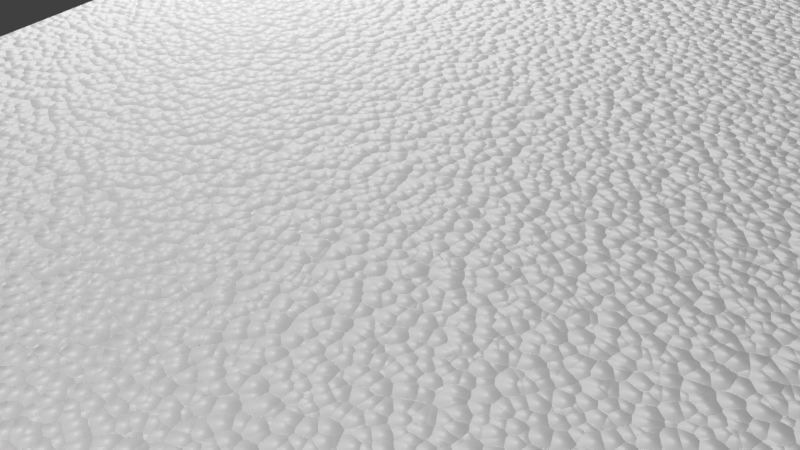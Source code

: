 # Source: cloth_rough_leather.blend  (saved by Blender 2.79.0; exported with 4.5.12 LTS)
import bpy
from mathutils import Matrix  # noqa: F401  (used for matrix-valued properties, if any)

bpy.ops.wm.read_factory_settings(use_empty=True)
scene = bpy.context.scene
scene.name = 'Scene'

# ---- collections
col_collection_1 = bpy.data.collections.new('Collection 1'); scene.collection.children.link(col_collection_1)

# ---- materials (node trees are filled in below, after node groups)
mat_bmd_polystyrene = bpy.data.materials.new('BMD_Polystyrene')
mat_bmd_polystyrene.alpha_threshold = 0.0
mat_bmd_polystyrene.diffuse_color = (1.0, 1.0, 0.8261, 1.0)
mat_bmd_polystyrene.roughness = 0.5
mat_bmd_polystyrene.line_color = (0.0, 0.0, 0.0, 1.0)
mat_bmd_roughleather_0013 = bpy.data.materials.new('BMD_RoughLeather_0013')
mat_bmd_roughleather_0013.alpha_threshold = 0.0
mat_bmd_roughleather_0013.diffuse_color = (0.4508, 0.001821, 0.0, 1.0)
mat_bmd_roughleather_0013.roughness = 0.5
mat_bmd_roughleather_0013.line_color = (0.0, 0.0, 0.0, 1.0)

# ---- node groups
ng_bmd_polystyreneshader = bpy.data.node_groups.new('BMD_PolystyreneShader', 'ShaderNodeTree')
_s = ng_bmd_polystyreneshader.interface.new_socket(name='Shader', in_out='OUTPUT', socket_type='NodeSocketShader')
_s = ng_bmd_polystyreneshader.interface.new_socket(name='Color', in_out='INPUT', socket_type='NodeSocketColor')
_s.default_value = (1.0, 1.0, 1.0, 1.0)
_s = ng_bmd_polystyreneshader.interface.new_socket(name='Strength', in_out='INPUT', socket_type='NodeSocketFloat')
_s.subtype = 'FACTOR'
_s.default_value = 0.5
_s.min_value = 0.0
_s.max_value = 1.0
_s = ng_bmd_polystyreneshader.interface.new_socket(name='Scale', in_out='INPUT', socket_type='NodeSocketFloat')
_s.default_value = 5.0
_s.min_value = -1000.0
_s.max_value = 1000.0
_s = ng_bmd_polystyreneshader.interface.new_socket(name='Normal', in_out='INPUT', socket_type='NodeSocketVector')
_s.min_value = -1.0
_s.max_value = 1.0
_s.hide_value = True
_N = ng_bmd_polystyreneshader.nodes; _L = ng_bmd_polystyreneshader.links
n0 = _N.new('NodeFrame'); n0.name = 'PolystyreneBump'; n0.location = (-620, -33)
n0.label = 'Bump'
n0.width = 718
n1 = _N.new('NodeFrame'); n1.name = 'PolystyreneShader'; n1.location = (148, 145)
n1.label = 'Shader'
n1.width = 428
n2 = _N.new('NodeGroupInput'); n2.name = 'Group Input'; n2.location = (-613, 126)
n3 = _N.new('ShaderNodeMath'); n3.name = 'Math'; n3.location = (224, 9)
n3.operation = 'MULTIPLY'
n3.inputs[1].default_value = 20.0
n4 = _N.new('ShaderNodeTexVoronoi'); n4.name = 'Voronoi Texture'; n4.location = (401, 17)
n5 = _N.new('ShaderNodeBump'); n5.name = 'Bump'; n5.location = (572, 23)
n5.invert = True
n5.inputs[1].default_value = 0.1
n5.inputs[2].default_value = 1.0
n6 = _N.new('ShaderNodeTexCoord'); n6.name = 'Texture Coordinate'; n6.location = (54, 33)
n7 = _N.new('ShaderNodeFresnel'); n7.name = 'Fresnel'; n7.location = (60, 33)
n7.inputs[0].default_value = 1.55
n8 = _N.new('ShaderNodeBsdfDiffuse'); n8.name = 'Diffuse BSDF'; n8.location = (58, -72)
n9 = _N.new('ShaderNodeBsdfAnisotropic'); n9.name = 'Glossy BSDF'; n9.location = (54, -202)
n9.distribution = 'GGX'
n9.inputs[0].default_value = (1.0, 1.0, 1.0, 1.0)
n9.inputs[1].default_value = 0.7746
n10 = _N.new('ShaderNodeMixShader'); n10.name = 'Mix Shader'; n10.location = (282, -95)
n11 = _N.new('NodeGroupOutput'); n11.name = 'Group Output'; n11.location = (613, -15)
n12 = _N.new('ShaderNodeMath'); n12.name = 'Math.001'; n12.location = (0, 0)
n12.operation = 'MULTIPLY'
n3.parent = n0
n4.parent = n0
n5.parent = n0
n6.parent = n0
n7.parent = n1
n8.parent = n1
n9.parent = n1
n10.parent = n1
_L.new(n10.outputs[0], n11.inputs[0])
_L.new(n9.outputs[0], n10.inputs[2])
_L.new(n8.outputs[0], n10.inputs[1])
_L.new(n7.outputs[0], n10.inputs[0])
_L.new(n5.outputs[0], n9.inputs[4])
_L.new(n5.outputs[0], n8.inputs[2])
_L.new(n5.outputs[0], n7.inputs[1])
_L.new(n2.outputs[0], n8.inputs[0])
_L.new(n2.outputs[1], n5.inputs[0])
_L.new(n2.outputs[3], n5.inputs[4])
_L.new(n6.outputs[0], n4.inputs[0])
_L.new(n2.outputs[2], n3.inputs[0])
_L.new(n3.outputs[0], n4.inputs[2])
_L.new(n12.outputs[0], n5.inputs[3])
_L.new(n4.outputs[0], n12.inputs[0])
_L.new(n4.outputs[0], n12.inputs[1])
n11.is_active_output = True
ng_bmd_leathershader_002 = bpy.data.node_groups.new('BMD_LeatherShader.002', 'ShaderNodeTree')
_s = ng_bmd_leathershader_002.interface.new_socket(name='Shader', in_out='OUTPUT', socket_type='NodeSocketShader')
_s = ng_bmd_leathershader_002.interface.new_socket(name='Color', in_out='INPUT', socket_type='NodeSocketColor')
_s.default_value = (0.01473, 0.006248, 0.004458, 1.0)
_s = ng_bmd_leathershader_002.interface.new_socket(name='IOR', in_out='INPUT', socket_type='NodeSocketFloat')
_s.default_value = 1.25
_s.min_value = 0.0
_s.max_value = 1000.0
_s = ng_bmd_leathershader_002.interface.new_socket(name='Normal', in_out='INPUT', socket_type='NodeSocketVector')
_s.min_value = -1.0
_s.max_value = 1.0
_s.hide_value = True
_N = ng_bmd_leathershader_002.nodes; _L = ng_bmd_leathershader_002.links
n0 = _N.new('ShaderNodeBsdfAnisotropic'); n0.name = 'Anisotropic BSDF'; n0.location = (-195, -193)
n0.distribution = 'BECKMANN'
n0.inputs[1].default_value = 0.3162
n0.inputs[2].default_value = 0.5
n1 = _N.new('ShaderNodeBsdfAnisotropic'); n1.name = 'Glossy BSDF'; n1.location = (-192, -34)
n1.width = 159
n1.distribution = 'BECKMANN'
n1.inputs[1].default_value = 0.5477
n2 = _N.new('ShaderNodeBsdfDiffuse'); n2.name = 'Diffuse BSDF'; n2.location = (-190, 89)
n2.inputs[1].default_value = 0.1
n3 = _N.new('ShaderNodeMixShader'); n3.name = 'Mix Shader'; n3.location = (25, 73)
n4 = _N.new('NodeGroupOutput'); n4.name = 'Group Output'; n4.location = (395, 0)
n5 = _N.new('ShaderNodeMixShader'); n5.name = 'Mix Shader.001'; n5.location = (195, 58)
n6 = _N.new('NodeGroupInput'); n6.name = 'Group Input'; n6.location = (-395, 0)
n7 = _N.new('ShaderNodeFresnel'); n7.name = 'Fresnel'; n7.location = (-185, 193)
_L.new(n2.outputs[0], n3.inputs[1])
_L.new(n6.outputs[2], n2.inputs[2])
_L.new(n3.outputs[0], n5.inputs[1])
_L.new(n5.outputs[0], n4.inputs[0])
_L.new(n1.outputs[0], n3.inputs[2])
_L.new(n0.outputs[0], n5.inputs[2])
_L.new(n7.outputs[0], n3.inputs[0])
_L.new(n7.outputs[0], n5.inputs[0])
_L.new(n6.outputs[2], n0.inputs[4])
_L.new(n6.outputs[2], n1.inputs[4])
_L.new(n6.outputs[0], n2.inputs[0])
_L.new(n6.outputs[1], n7.inputs[0])
n4.is_active_output = True
ng_bmd_leatherbump_002 = bpy.data.node_groups.new('BMD_LeatherBump.002', 'ShaderNodeTree')
_s = ng_bmd_leatherbump_002.interface.new_socket(name='Color', in_out='OUTPUT', socket_type='NodeSocketColor')
_s.default_value = (0.0, 0.0, 0.0, 0.0)
_s = ng_bmd_leatherbump_002.interface.new_socket(name='Vector', in_out='INPUT', socket_type='NodeSocketVector')
_s.min_value = -1.0
_s.max_value = 1.0
_s = ng_bmd_leatherbump_002.interface.new_socket(name='Scale', in_out='INPUT', socket_type='NodeSocketFloat')
_s.default_value = 10.0
_s.min_value = -1000.0
_s.max_value = 1000.0
_N = ng_bmd_leatherbump_002.nodes; _L = ng_bmd_leatherbump_002.links
n0 = _N.new('ShaderNodeMapping'); n0.name = 'Mapping'; n0.location = (-867, 150)
n1 = _N.new('ShaderNodeMapping'); n1.name = 'Mapping.001'; n1.location = (-870, -151)
n1.inputs[2].default_value = (0.0, 1.571, 0.0)
n2 = _N.new('ShaderNodeTexWave'); n2.name = 'Wave Texture'; n2.location = (-357, 45)
n2.bands_direction = 'DIAGONAL'
n2.rings_direction = 'SPHERICAL'
n2.inputs[2].default_value = 25.0
n2.inputs[3].default_value = 16.0
n2.inputs[4].default_value = 0.3
n2.inputs[6].default_value = 1.571
n3 = _N.new('ShaderNodeTexVoronoi'); n3.name = 'Voronoi Texture'; n3.location = (-357, 207)
n4 = _N.new('ShaderNodeMix'); n4.name = 'Mix'; n4.location = (-108, -70)
n4.data_type = 'RGBA'
n4.blend_type = 'DIFFERENCE'
n4.inputs[0].default_value = 1.0
n5 = _N.new('ShaderNodeMix'); n5.name = 'Mix.001'; n5.location = (-113, -269)
n5.data_type = 'RGBA'
n5.blend_type = 'DIFFERENCE'
n5.inputs[0].default_value = 1.0
n6 = _N.new('ShaderNodeValToRGB'); n6.name = 'ColorRamp.001'; n6.location = (153, -228)
while len(n6.color_ramp.elements) > 1: n6.color_ramp.elements.remove(n6.color_ramp.elements[-1])
n6.color_ramp.elements[0].position = 0.0; n6.color_ramp.elements[0].color = (0.0, 0.0, 0.0, 1.0)
_e = n6.color_ramp.elements.new(0.3045); _e.color = (1.0, 1.0, 1.0, 1.0)
n7 = _N.new('ShaderNodeValToRGB'); n7.name = 'ColorRamp'; n7.location = (193, 12)
while len(n7.color_ramp.elements) > 1: n7.color_ramp.elements.remove(n7.color_ramp.elements[-1])
n7.color_ramp.elements[0].position = 0.0; n7.color_ramp.elements[0].color = (0.0, 0.0, 0.0, 1.0)
_e = n7.color_ramp.elements.new(0.3045); _e.color = (1.0, 1.0, 1.0, 1.0)
n8 = _N.new('ShaderNodeMix'); n8.name = 'Mix.002'; n8.location = (560, -144)
n8.data_type = 'RGBA'
n8.blend_type = 'MULTIPLY'
n8.inputs[0].default_value = 1.0
n9 = _N.new('ShaderNodeMath'); n9.name = 'Math.001'; n9.location = (768, -105)
n9.operation = 'MULTIPLY'
n10 = _N.new('ShaderNodeMath'); n10.name = 'Math'; n10.location = (718, 67)
n10.operation = 'MULTIPLY'
n11 = _N.new('ShaderNodeMix'); n11.name = 'Mix.003'; n11.location = (1009, 20)
n11.data_type = 'RGBA'
n11.blend_type = 'ADD'
n11.inputs[0].default_value = 1.0
n12 = _N.new('NodeGroupOutput'); n12.name = 'Group Output'; n12.location = (1209, -66)
n13 = _N.new('NodeGroupInput'); n13.name = 'Group Input'; n13.location = (-1209, -57)
n14 = _N.new('ShaderNodeTexVoronoi'); n14.name = 'Voronoi Texture.001'; n14.location = (-362, -186)
n15 = _N.new('ShaderNodeTexWave'); n15.name = 'Wave Texture.001'; n15.location = (-366, -340)
n15.bands_direction = 'DIAGONAL'
n15.rings_direction = 'SPHERICAL'
n15.inputs[2].default_value = 25.0
n15.inputs[3].default_value = 16.0
n15.inputs[4].default_value = 0.3
n15.inputs[6].default_value = 1.571
n16 = _N.new('ShaderNodeMath'); n16.name = 'Math.002'; n16.location = (-865, 340)
n16.operation = 'MULTIPLY'
n16.inputs[1].default_value = 6.0
_L.new(n0.outputs[0], n14.inputs[0])
_L.new(n0.outputs[0], n2.inputs[0])
_L.new(n0.outputs[0], n3.inputs[0])
_L.new(n1.outputs[0], n15.inputs[0])
_L.new(n13.outputs[0], n0.inputs[0])
_L.new(n2.outputs[1], n4.inputs[7])
_L.new(n15.outputs[1], n5.inputs[6])
_L.new(n5.outputs[2], n6.inputs[0])
_L.new(n8.outputs[2], n9.inputs[0])
_L.new(n4.outputs[2], n7.inputs[0])
_L.new(n7.outputs[0], n8.inputs[6])
_L.new(n6.outputs[0], n8.inputs[7])
_L.new(n10.outputs[0], n11.inputs[6])
_L.new(n9.outputs[0], n11.inputs[7])
_L.new(n11.outputs[2], n12.inputs[0])
_L.new(n13.outputs[0], n1.inputs[0])
_L.new(n13.outputs[1], n2.inputs[1])
_L.new(n13.outputs[1], n14.inputs[2])
_L.new(n13.outputs[1], n15.inputs[1])
_L.new(n13.outputs[1], n16.inputs[0])
_L.new(n16.outputs[0], n3.inputs[2])
_L.new(n3.outputs[1], n10.inputs[0])
_L.new(n14.outputs[1], n5.inputs[7])
_L.new(n14.outputs[1], n4.inputs[6])
n12.is_active_output = True

# ---- material node trees
mat_bmd_polystyrene.use_nodes = True; mat_bmd_polystyrene.node_tree.nodes.clear()
_N = mat_bmd_polystyrene.node_tree.nodes; _L = mat_bmd_polystyrene.node_tree.links
n0 = _N.new('ShaderNodeOutputMaterial'); n0.name = 'Material Output'; n0.location = (100, 0)
n1 = _N.new('ShaderNodeGroup'); n1.name = 'Group'; n1.location = (-100, 0)
n1.node_tree = ng_bmd_polystyreneshader
n1.inputs[0].default_value = (1.0, 1.0, 1.0, 1.0)
n1.inputs[1].default_value = 0.5
n1.inputs[2].default_value = 5.0
n1.inputs[3].default_value = (0.0, 0.0, 0.0)
_L.new(n1.outputs[0], n0.inputs[0])
n0.is_active_output = True
mat_bmd_roughleather_0013.use_nodes = True; mat_bmd_roughleather_0013.node_tree.nodes.clear()
_N = mat_bmd_roughleather_0013.node_tree.nodes; _L = mat_bmd_roughleather_0013.node_tree.links
n0 = _N.new('ShaderNodeBump'); n0.name = 'Bump'; n0.location = (-118, -79)
n0.inputs[0].default_value = 0.1
n0.inputs[1].default_value = 0.1
n0.inputs[2].default_value = 1.0
n1 = _N.new('ShaderNodeTexCoord'); n1.name = 'Texture Coordinate'; n1.location = (-504, 52)
n2 = _N.new('ShaderNodeOutputMaterial'); n2.name = 'Material Output'; n2.location = (504, 15)
n2.width = 120
n3 = _N.new('ShaderNodeGroup'); n3.name = 'Group.001'; n3.location = (315, 70)
n3.node_tree = ng_bmd_leathershader_002
n3.inputs[0].default_value = (0.4505, 0.001872, 0.0, 1.0)
n3.inputs[1].default_value = 1.25
n4 = _N.new('ShaderNodeBump'); n4.name = 'Bump.001'; n4.location = (81, -84)
n4.inputs[0].default_value = 0.25
n4.inputs[1].default_value = 0.1
n4.inputs[2].default_value = 1.0
n5 = _N.new('ShaderNodeGroup'); n5.name = 'Group.002'; n5.location = (-125, 80)
n5.node_tree = ng_bmd_leatherbump_002
n5.inputs[1].default_value = 5.0
n6 = _N.new('ShaderNodeGroup'); n6.name = 'Group'; n6.location = (-301, 84)
n6.node_tree = ng_bmd_leatherbump_002
n6.inputs[1].default_value = 20.0
_L.new(n0.outputs[0], n4.inputs[4])
_L.new(n6.outputs[0], n0.inputs[3])
_L.new(n3.outputs[0], n2.inputs[0])
_L.new(n1.outputs[0], n6.inputs[0])
_L.new(n4.outputs[0], n3.inputs[2])
_L.new(n5.outputs[0], n4.inputs[3])
_L.new(n1.outputs[0], n5.inputs[0])
n2.is_active_output = True

# ---- world
world_world = bpy.data.worlds.new('World'); scene.world = world_world
world_world.color = (0.05088, 0.05088, 0.05088)
world_world.use_sun_shadow = False
world_world.sun_shadow_jitter_overblur = 0.0
world_world.cycles.sampling_method = 'MANUAL'

# ---- cameras
cam_camera = bpy.data.cameras.new('Camera')
cam_camera.clip_end = 100.0
cam_camera.lens = 35.0
cam_camera.sensor_width = 32.0
cam_camera.sensor_height = 18.0
cam_camera.ortho_scale = 7.314
cam_camera.dof.focus_distance = 0.0

# ---- lights
light_point_002 = bpy.data.lights.new('Point.002', 'POINT')
light_point_002.transmission_factor = 0.0
light_point_002.energy = 100.0
light_point_002.shadow_buffer_clip_start = 0.5
light_point_002.shadow_soft_size = 0.1
light_point_002.shadow_maximum_resolution = 0.006
light_point_002.use_absolute_resolution = True
light_point_001 = bpy.data.lights.new('Point.001', 'POINT')
light_point_001.transmission_factor = 0.0
light_point_001.energy = 100.0
light_point_001.shadow_buffer_clip_start = 0.5
light_point_001.shadow_soft_size = 0.1
light_point_001.shadow_maximum_resolution = 0.006
light_point_001.use_absolute_resolution = True
light_point = bpy.data.lights.new('Point', 'POINT')
light_point.transmission_factor = 0.0
light_point.energy = 100.0
light_point.shadow_buffer_clip_start = 0.5
light_point.shadow_soft_size = 0.1
light_point.shadow_maximum_resolution = 0.006
light_point.use_absolute_resolution = True
light_lamp = bpy.data.lights.new('Lamp', 'POINT')
light_lamp.transmission_factor = 0.0
light_lamp.cutoff_distance = 30.0
light_lamp.energy = 100.0
light_lamp.shadow_buffer_clip_start = 1.001
light_lamp.shadow_soft_size = 0.1
light_lamp.shadow_maximum_resolution = 0.006
light_lamp.use_absolute_resolution = True

# ---- meshes
me_cube = bpy.data.meshes.new('Cube')
me_cube.from_pydata([(1.0, 1.0, -1.0), (1.0, -1.0, -1.0), (-1.0, -1.0, -1.0), (-1.0, 1.0, -1.0), (1.0, 1.0, 1.0), (1.0, -1.0, 1.0), (-1.0, -1.0, 1.0), (-1.0, 1.0, 1.0)], [], [(0, 1, 2, 3), (4, 7, 6, 5), (0, 4, 5, 1), (1, 5, 6, 2), (2, 6, 7, 3), (4, 0, 3, 7)])
me_cube.materials.append(mat_bmd_polystyrene)
me_cube.use_remesh_preserve_volume = False
me_cube.use_remesh_preserve_attributes = False
me_cube.use_mirror_vertex_groups = False
me_cube.update()
me_plane = bpy.data.meshes.new('Plane')
me_plane.from_pydata([(-1.0, -1.227, 0.0), (1.0, -1.227, 0.0), (-1.0, 0.7727, 0.0), (1.0, 0.7727, 0.0), (-1.0, -0.2273, 0.0), (0.0, -1.227, 0.0), (1.0, -0.2273, 0.0), (0.0, 0.7727, 0.0), (0.0, -0.2273, 0.0), (-1.0, -0.7273, 0.0), (0.5, -1.227, 0.0), (1.0, 0.2727, 0.0), (-0.5, 0.7727, 0.0), (-1.0, 0.2727, 0.0), (-0.5, -1.227, 0.0), (1.0, -0.7273, 0.0), (0.5, 0.7727, 0.0), (0.0, 0.2727, 0.0), (0.0, -0.7273, 0.0), (-0.5, -0.2273, 0.0), (0.5, -0.2273, 0.0), (0.5, -0.7273, 0.0), (-0.5, -0.7273, 0.0), (-0.5, 0.2727, 0.0), (0.5, 0.2727, 0.0), (-1.0, -0.9773, 0.0), (0.75, -1.227, 0.0), (1.0, 0.5227, 0.0), (-0.75, 0.7727, 0.0), (-1.0, 0.02269, 0.0), (-0.25, -1.227, 0.0), (1.0, -0.4773, 0.0), (0.25, 0.7727, 0.0), (0.0, 0.5227, 0.0), (0.0, -0.4773, 0.0), (-0.75, -0.2273, 0.0), (0.25, -0.2273, 0.0), (-1.0, -0.4773, 0.0), (0.25, -1.227, 0.0), (1.0, 0.02269, 0.0), (-0.25, 0.7727, 0.0), (-1.0, 0.5227, 0.0), (-0.75, -1.227, 0.0), (1.0, -0.9773, 0.0), (0.75, 0.7727, 0.0), (0.0, 0.02269, 0.0), (0.0, -0.9773, 0.0), (-0.25, -0.2273, 0.0), (0.75, -0.2273, 0.0), (0.5, -0.4773, 0.0), (0.5, -0.9773, 0.0), (0.25, -0.7273, 0.0), (0.75, -0.7273, 0.0), (-0.5, -0.4773, 0.0), (-0.5, -0.9773, 0.0), (-0.75, -0.7273, 0.0), (-0.25, -0.7273, 0.0), (-0.5, 0.5227, 0.0), (-0.5, 0.02269, 0.0), (-0.75, 0.2727, 0.0), (-0.25, 0.2727, 0.0), (0.5, 0.5227, 0.0), (0.5, 0.02269, 0.0), (0.25, 0.2727, 0.0), (0.75, 0.2727, 0.0), (0.75, 0.02269, 0.0), (0.25, 0.02269, 0.0), (0.25, 0.5227, 0.0), (-0.25, 0.02269, 0.0), (-0.75, 0.02269, 0.0), (-0.75, 0.5227, 0.0), (-0.25, -0.9773, 0.0), (-0.75, -0.9773, 0.0), (-0.75, -0.4773, 0.0), (0.75, -0.9773, 0.0), (0.25, -0.9773, 0.0), (0.25, -0.4773, 0.0), (0.75, -0.4773, 0.0), (-0.25, -0.4773, 0.0), (-0.25, 0.5227, 0.0), (0.75, 0.5227, 0.0), (-1.0, -1.102, 0.0), (0.875, -1.227, 0.0), (1.0, 0.6477, 0.0), (-0.875, 0.7727, 0.0), (-1.0, -0.1023, 0.0), (-0.125, -1.227, 0.0), (1.0, -0.3523, 0.0), (0.125, 0.7727, 0.0), (0.0, 0.6477, 0.0), (0.0, -0.3523, 0.0), (-0.875, -0.2273, 0.0), (0.125, -0.2273, 0.0), (-1.0, -0.6023, 0.0), (0.375, -1.227, 0.0), (1.0, 0.1477, 0.0), (-0.375, 0.7727, 0.0), (-1.0, 0.3977, 0.0), (-0.625, -1.227, 0.0), (1.0, -0.8523, 0.0), (0.625, 0.7727, 0.0), (0.0, 0.1477, 0.0), (0.0, -0.8523, 0.0), (-0.375, -0.2273, 0.0), (0.625, -0.2273, 0.0), (0.5, -0.3523, 0.0), (0.5, -0.8523, 0.0), (0.125, -0.7273, 0.0), (0.625, -0.7273, 0.0), (-0.5, -0.3523, 0.0), (-0.5, -0.8523, 0.0), (-0.875, -0.7273, 0.0), (-0.375, -0.7273, 0.0), (-0.5, 0.6477, 0.0), (-0.5, 0.1477, 0.0), (-0.875, 0.2727, 0.0), (-0.375, 0.2727, 0.0), (0.5, 0.6477, 0.0), (0.5, 0.1477, 0.0), (0.125, 0.2727, 0.0), (0.625, 0.2727, 0.0), (-1.0, -0.8523, 0.0), (0.625, -1.227, 0.0), (1.0, 0.3977, 0.0), (-0.625, 0.7727, 0.0), (-1.0, 0.1477, 0.0), (-0.375, -1.227, 0.0), (1.0, -0.6023, 0.0), (0.375, 0.7727, 0.0), (0.0, 0.3977, 0.0), (0.0, -0.6023, 0.0), (-0.625, -0.2273, 0.0), (0.375, -0.2273, 0.0), (-1.0, -0.3523, 0.0), (0.125, -1.227, 0.0), (1.0, -0.1023, 0.0), (-0.125, 0.7727, 0.0), (-1.0, 0.6477, 0.0), (-0.875, -1.227, 0.0), (1.0, -1.102, 0.0), (0.875, 0.7727, 0.0), (0.0, -0.1023, 0.0), (0.0, -1.102, 0.0), (-0.125, -0.2273, 0.0), (0.875, -0.2273, 0.0), (0.5, -0.6023, 0.0), (0.5, -1.102, 0.0), (0.375, -0.7273, 0.0), (0.875, -0.7273, 0.0), (-0.5, -0.6023, 0.0), (-0.5, -1.102, 0.0), (-0.625, -0.7273, 0.0), (-0.125, -0.7273, 0.0), (-0.5, 0.3977, 0.0), (-0.5, -0.1023, 0.0), (-0.625, 0.2727, 0.0), (-0.125, 0.2727, 0.0), (0.5, 0.3977, 0.0), (0.5, -0.1023, 0.0), (0.375, 0.2727, 0.0), (0.875, 0.2727, 0.0), (0.75, 0.1477, 0.0), (0.75, -0.1023, 0.0), (0.625, 0.02269, 0.0), (0.875, 0.02269, 0.0), (0.25, 0.1477, 0.0), (0.25, -0.1023, 0.0), (0.125, 0.02269, 0.0), (0.375, 0.02269, 0.0), (0.25, 0.6477, 0.0), (0.25, 0.3977, 0.0), (0.125, 0.5227, 0.0), (0.375, 0.5227, 0.0), (-0.25, 0.1477, 0.0), (-0.25, -0.1023, 0.0), (-0.375, 0.02269, 0.0), (-0.125, 0.02269, 0.0), (-0.75, 0.1477, 0.0), (-0.75, -0.1023, 0.0), (-0.875, 0.02269, 0.0), (-0.625, 0.02269, 0.0), (-0.75, 0.6477, 0.0), (-0.75, 0.3977, 0.0), (-0.875, 0.5227, 0.0), (-0.625, 0.5227, 0.0), (-0.25, -0.8523, 0.0), (-0.25, -1.102, 0.0), (-0.375, -0.9773, 0.0), (-0.125, -0.9773, 0.0), (-0.75, -0.8523, 0.0), (-0.75, -1.102, 0.0), (-0.875, -0.9773, 0.0), (-0.625, -0.9773, 0.0), (-0.75, -0.3523, 0.0), (-0.75, -0.6023, 0.0), (-0.875, -0.4773, 0.0), (-0.625, -0.4773, 0.0), (0.75, -0.8523, 0.0), (0.75, -1.102, 0.0), (0.625, -0.9773, 0.0), (0.875, -0.9773, 0.0), (0.25, -0.8523, 0.0), (0.25, -1.102, 0.0), (0.125, -0.9773, 0.0), (0.375, -0.9773, 0.0), (0.25, -0.3523, 0.0), (0.25, -0.6023, 0.0), (0.125, -0.4773, 0.0), (0.375, -0.4773, 0.0), (0.75, -0.3523, 0.0), (0.75, -0.6023, 0.0), (0.625, -0.4773, 0.0), (0.875, -0.4773, 0.0), (-0.25, -0.3523, 0.0), (-0.25, -0.6023, 0.0), (-0.375, -0.4773, 0.0), (-0.125, -0.4773, 0.0), (-0.25, 0.6477, 0.0), (-0.25, 0.3977, 0.0), (-0.375, 0.5227, 0.0), (-0.125, 0.5227, 0.0), (0.75, 0.6477, 0.0), (0.75, 0.3977, 0.0), (0.625, 0.5227, 0.0), (0.875, 0.5227, 0.0), (0.875, 0.3977, 0.0), (0.625, 0.3977, 0.0), (0.625, 0.6477, 0.0), (-0.125, 0.3977, 0.0), (-0.375, 0.3977, 0.0), (-0.375, 0.6477, 0.0), (-0.125, -0.6023, 0.0), (-0.375, -0.6023, 0.0), (-0.375, -0.3523, 0.0), (0.875, -0.6023, 0.0), (0.625, -0.6023, 0.0), (0.625, -0.3523, 0.0), (0.375, -0.6023, 0.0), (0.125, -0.6023, 0.0), (0.125, -0.3523, 0.0), (0.375, -1.102, 0.0), (0.125, -1.102, 0.0), (0.125, -0.8523, 0.0), (0.875, -1.102, 0.0), (0.625, -1.102, 0.0), (0.625, -0.8523, 0.0), (-0.625, -0.6023, 0.0), (-0.875, -0.6023, 0.0), (-0.875, -0.3523, 0.0), (-0.625, -1.102, 0.0), (-0.875, -1.102, 0.0), (-0.875, -0.8523, 0.0), (-0.125, -1.102, 0.0), (-0.375, -1.102, 0.0), (-0.375, -0.8523, 0.0), (-0.625, 0.3977, 0.0), (-0.875, 0.3977, 0.0), (-0.875, 0.6477, 0.0), (-0.625, -0.1023, 0.0), (-0.875, -0.1023, 0.0), (-0.875, 0.1477, 0.0), (-0.125, -0.1023, 0.0), (-0.375, -0.1023, 0.0), (-0.375, 0.1477, 0.0), (0.375, 0.3977, 0.0), (0.125, 0.3977, 0.0), (0.125, 0.6477, 0.0), (0.375, -0.1023, 0.0), (0.125, -0.1023, 0.0), (0.125, 0.1477, 0.0), (0.875, -0.1023, 0.0), (0.625, -0.1023, 0.0), (0.625, 0.1477, 0.0), (0.875, 0.1477, 0.0), (0.375, 0.1477, 0.0), (0.375, 0.6477, 0.0), (-0.125, 0.1477, 0.0), (-0.625, 0.1477, 0.0), (-0.625, 0.6477, 0.0), (-0.125, -0.8523, 0.0), (-0.625, -0.8523, 0.0), (-0.625, -0.3523, 0.0), (0.875, -0.8523, 0.0), (0.375, -0.8523, 0.0), (0.375, -0.3523, 0.0), (0.875, -0.3523, 0.0), (-0.125, -0.3523, 0.0), (-0.125, 0.6477, 0.0), (0.875, 0.6477, 0.0), (-1.0, -1.165, 0.0), (0.9375, -1.227, 0.0), (1.0, 0.7102, 0.0), (-0.9375, 0.7727, 0.0), (-1.0, -0.1648, 0.0), (-0.0625, -1.227, 0.0), (1.0, -0.2898, 0.0), (0.0625, 0.7727, 0.0), (0.0, 0.7102, 0.0), (0.0, -0.2898, 0.0), (-0.9375, -0.2273, 0.0), (0.0625, -0.2273, 0.0), (-1.0, -0.6648, 0.0), (0.4375, -1.227, 0.0), (1.0, 0.2102, 0.0), (-0.4375, 0.7727, 0.0), (-1.0, 0.3352, 0.0), (-0.5625, -1.227, 0.0), (1.0, -0.7898, 0.0), (0.5625, 0.7727, 0.0), (0.0, 0.2102, 0.0), (0.0, -0.7898, 0.0), (-0.4375, -0.2273, 0.0), (0.5625, -0.2273, 0.0), (0.5, -0.2898, 0.0), (0.5, -0.7898, 0.0), (0.0625, -0.7273, 0.0), (0.5625, -0.7273, 0.0), (-0.5, -0.2898, 0.0), (-0.5, -0.7898, 0.0), (-0.9375, -0.7273, 0.0), (-0.4375, -0.7273, 0.0), (-0.5, 0.7102, 0.0), (-0.5, 0.2102, 0.0), (-0.9375, 0.2727, 0.0), (-0.4375, 0.2727, 0.0), (0.5, 0.7102, 0.0), (0.5, 0.2102, 0.0), (0.0625, 0.2727, 0.0), (0.5625, 0.2727, 0.0), (-1.0, -0.9148, 0.0), (0.6875, -1.227, 0.0), (1.0, 0.4602, 0.0), (-0.6875, 0.7727, 0.0), (-1.0, 0.08519, 0.0), (-0.3125, -1.227, 0.0), (1.0, -0.5398, 0.0), (0.3125, 0.7727, 0.0), (0.0, 0.4602, 0.0), (0.0, -0.5398, 0.0), (-0.6875, -0.2273, 0.0), (0.3125, -0.2273, 0.0), (-1.0, -0.4148, 0.0), (0.1875, -1.227, 0.0), (1.0, -0.03981, 0.0), (-0.1875, 0.7727, 0.0), (-1.0, 0.5852, 0.0), (-0.8125, -1.227, 0.0), (1.0, -1.04, 0.0), (0.8125, 0.7727, 0.0), (0.0, -0.03981, 0.0), (0.0, -1.04, 0.0), (-0.1875, -0.2273, 0.0), (0.8125, -0.2273, 0.0), (0.5, -0.5398, 0.0), (0.5, -1.04, 0.0), (0.3125, -0.7273, 0.0), (0.8125, -0.7273, 0.0), (-0.5, -0.5398, 0.0), (-0.5, -1.04, 0.0), (-0.6875, -0.7273, 0.0), (-0.1875, -0.7273, 0.0), (-0.5, 0.4602, 0.0), (-0.5, -0.03981, 0.0), (-0.6875, 0.2727, 0.0), (-0.1875, 0.2727, 0.0), (0.5, 0.4602, 0.0), (0.5, -0.03981, 0.0), (0.3125, 0.2727, 0.0), (0.8125, 0.2727, 0.0), (0.75, 0.2102, 0.0), (0.75, -0.03981, 0.0), (0.5625, 0.02269, 0.0), (0.8125, 0.02269, 0.0), (0.25, 0.2102, 0.0), (0.25, -0.03981, 0.0), (0.0625, 0.02269, 0.0), (0.3125, 0.02269, 0.0), (0.25, 0.7102, 0.0), (0.25, 0.4602, 0.0), (0.0625, 0.5227, 0.0), (0.3125, 0.5227, 0.0), (-0.25, 0.2102, 0.0), (-0.25, -0.03981, 0.0), (-0.4375, 0.02269, 0.0), (-0.1875, 0.02269, 0.0), (-0.75, 0.2102, 0.0), (-0.75, -0.03981, 0.0), (-0.9375, 0.02269, 0.0), (-0.6875, 0.02269, 0.0), (-0.75, 0.7102, 0.0), (-0.75, 0.4602, 0.0), (-0.9375, 0.5227, 0.0), (-0.6875, 0.5227, 0.0), (-0.25, -0.7898, 0.0), (-0.25, -1.04, 0.0), (-0.4375, -0.9773, 0.0), (-0.1875, -0.9773, 0.0), (-0.75, -0.7898, 0.0), (-0.75, -1.04, 0.0), (-0.9375, -0.9773, 0.0), (-0.6875, -0.9773, 0.0), (-0.75, -0.2898, 0.0), (-0.75, -0.5398, 0.0), (-0.9375, -0.4773, 0.0), (-0.6875, -0.4773, 0.0), (0.75, -0.7898, 0.0), (0.75, -1.04, 0.0), (0.5625, -0.9773, 0.0), (0.8125, -0.9773, 0.0), (0.25, -0.7898, 0.0), (0.25, -1.04, 0.0), (0.0625, -0.9773, 0.0), (0.3125, -0.9773, 0.0), (0.25, -0.2898, 0.0), (0.25, -0.5398, 0.0), (0.0625, -0.4773, 0.0), (0.3125, -0.4773, 0.0), (0.75, -0.2898, 0.0), (0.75, -0.5398, 0.0), (0.5625, -0.4773, 0.0), (0.8125, -0.4773, 0.0), (-0.25, -0.2898, 0.0), (-0.25, -0.5398, 0.0), (-0.4375, -0.4773, 0.0), (-0.1875, -0.4773, 0.0), (-0.25, 0.7102, 0.0), (-0.25, 0.4602, 0.0), (-0.4375, 0.5227, 0.0), (-0.1875, 0.5227, 0.0), (0.75, 0.7102, 0.0), (0.75, 0.4602, 0.0), (0.5625, 0.5227, 0.0), (0.8125, 0.5227, 0.0), (-1.0, -1.04, 0.0), (0.8125, -1.227, 0.0), (1.0, 0.5852, 0.0), (-0.8125, 0.7727, 0.0), (-1.0, -0.03981, 0.0), (-0.1875, -1.227, 0.0), (1.0, -0.4148, 0.0), (0.1875, 0.7727, 0.0), (0.0, 0.5852, 0.0), (0.0, -0.4148, 0.0), (-0.8125, -0.2273, 0.0), (0.1875, -0.2273, 0.0), (-1.0, -0.5398, 0.0), (0.3125, -1.227, 0.0), (1.0, 0.08519, 0.0), (-0.3125, 0.7727, 0.0), (-1.0, 0.4602, 0.0), (-0.6875, -1.227, 0.0), (1.0, -0.9148, 0.0), (0.6875, 0.7727, 0.0), (0.0, 0.08519, 0.0), (0.0, -0.9148, 0.0), (-0.3125, -0.2273, 0.0), (0.6875, -0.2273, 0.0), (0.5, -0.4148, 0.0), (0.5, -0.9148, 0.0), (0.1875, -0.7273, 0.0), (0.6875, -0.7273, 0.0), (-0.5, -0.4148, 0.0), (-0.5, -0.9148, 0.0), (-0.8125, -0.7273, 0.0), (-0.3125, -0.7273, 0.0), (-0.5, 0.5852, 0.0), (-0.5, 0.08519, 0.0), (-0.8125, 0.2727, 0.0), (-0.3125, 0.2727, 0.0), (0.5, 0.5852, 0.0), (0.5, 0.08519, 0.0), (0.1875, 0.2727, 0.0), (0.6875, 0.2727, 0.0), (-1.0, -0.7898, 0.0), (0.5625, -1.227, 0.0), (1.0, 0.3352, 0.0), (-0.5625, 0.7727, 0.0), (-1.0, 0.2102, 0.0), (-0.4375, -1.227, 0.0), (1.0, -0.6648, 0.0), (0.4375, 0.7727, 0.0), (0.0, 0.3352, 0.0), (0.0, -0.6648, 0.0), (-0.5625, -0.2273, 0.0), (0.4375, -0.2273, 0.0), (-1.0, -0.2898, 0.0), (0.0625, -1.227, 0.0), (1.0, -0.1648, 0.0), (-0.0625, 0.7727, 0.0), (-1.0, 0.7102, 0.0), (-0.9375, -1.227, 0.0), (1.0, -1.165, 0.0), (0.9375, 0.7727, 0.0), (0.0, -0.1648, 0.0), (0.0, -1.165, 0.0), (-0.0625, -0.2273, 0.0), (0.9375, -0.2273, 0.0), (0.5, -0.6648, 0.0), (0.5, -1.165, 0.0), (0.4375, -0.7273, 0.0), (0.9375, -0.7273, 0.0), (-0.5, -0.6648, 0.0), (-0.5, -1.165, 0.0), (-0.5625, -0.7273, 0.0), (-0.0625, -0.7273, 0.0), (-0.5, 0.3352, 0.0), (-0.5, -0.1648, 0.0), (-0.5625, 0.2727, 0.0), (-0.0625, 0.2727, 0.0), (0.5, 0.3352, 0.0), (0.5, -0.1648, 0.0), (0.4375, 0.2727, 0.0), (0.9375, 0.2727, 0.0), (0.75, 0.08519, 0.0), (0.75, -0.1648, 0.0), (0.6875, 0.02269, 0.0), (0.9375, 0.02269, 0.0), (0.25, 0.08519, 0.0), (0.25, -0.1648, 0.0), (0.1875, 0.02269, 0.0), (0.4375, 0.02269, 0.0), (0.25, 0.5852, 0.0), (0.25, 0.3352, 0.0), (0.1875, 0.5227, 0.0), (0.4375, 0.5227, 0.0), (-0.25, 0.08519, 0.0), (-0.25, -0.1648, 0.0), (-0.3125, 0.02269, 0.0), (-0.0625, 0.02269, 0.0), (-0.75, 0.08519, 0.0), (-0.75, -0.1648, 0.0), (-0.8125, 0.02269, 0.0), (-0.5625, 0.02269, 0.0), (-0.75, 0.5852, 0.0), (-0.75, 0.3352, 0.0), (-0.8125, 0.5227, 0.0), (-0.5625, 0.5227, 0.0), (-0.25, -0.9148, 0.0), (-0.25, -1.165, 0.0), (-0.3125, -0.9773, 0.0), (-0.0625, -0.9773, 0.0), (-0.75, -0.9148, 0.0), (-0.75, -1.165, 0.0), (-0.8125, -0.9773, 0.0), (-0.5625, -0.9773, 0.0), (-0.75, -0.4148, 0.0), (-0.75, -0.6648, 0.0), (-0.8125, -0.4773, 0.0), (-0.5625, -0.4773, 0.0), (0.75, -0.9148, 0.0), (0.75, -1.165, 0.0), (0.6875, -0.9773, 0.0), (0.9375, -0.9773, 0.0), (0.25, -0.9148, 0.0), (0.25, -1.165, 0.0), (0.1875, -0.9773, 0.0), (0.4375, -0.9773, 0.0), (0.25, -0.4148, 0.0), (0.25, -0.6648, 0.0), (0.1875, -0.4773, 0.0), (0.4375, -0.4773, 0.0), (0.75, -0.4148, 0.0), (0.75, -0.6648, 0.0), (0.6875, -0.4773, 0.0), (0.9375, -0.4773, 0.0), (-0.25, -0.4148, 0.0), (-0.25, -0.6648, 0.0), (-0.3125, -0.4773, 0.0), (-0.0625, -0.4773, 0.0), (-0.25, 0.5852, 0.0), (-0.25, 0.3352, 0.0), (-0.3125, 0.5227, 0.0), (-0.0625, 0.5227, 0.0), (0.75, 0.5852, 0.0), (0.75, 0.3352, 0.0), (0.6875, 0.5227, 0.0), (0.9375, 0.5227, 0.0), (0.875, 0.4602, 0.0), (0.875, 0.3352, 0.0), (0.8125, 0.3977, 0.0), (0.9375, 0.3977, 0.0), (0.625, 0.4602, 0.0), (0.625, 0.3352, 0.0), (0.5625, 0.3977, 0.0), (0.6875, 0.3977, 0.0), (0.625, 0.7102, 0.0), (0.625, 0.5852, 0.0), (0.5625, 0.6477, 0.0), (0.6875, 0.6477, 0.0), (-0.125, 0.4602, 0.0), (-0.125, 0.3352, 0.0), (-0.1875, 0.3977, 0.0), (-0.0625, 0.3977, 0.0), (-0.375, 0.4602, 0.0), (-0.375, 0.3352, 0.0), (-0.4375, 0.3977, 0.0), (-0.3125, 0.3977, 0.0), (-0.375, 0.7102, 0.0), (-0.375, 0.5852, 0.0), (-0.4375, 0.6477, 0.0), (-0.3125, 0.6477, 0.0), (-0.125, -0.5398, 0.0), (-0.125, -0.6648, 0.0), (-0.1875, -0.6023, 0.0), (-0.0625, -0.6023, 0.0), (-0.375, -0.5398, 0.0), (-0.375, -0.6648, 0.0), (-0.4375, -0.6023, 0.0), (-0.3125, -0.6023, 0.0), (-0.375, -0.2898, 0.0), (-0.375, -0.4148, 0.0), (-0.4375, -0.3523, 0.0), (-0.3125, -0.3523, 0.0), (0.875, -0.5398, 0.0), (0.875, -0.6648, 0.0), (0.8125, -0.6023, 0.0), (0.9375, -0.6023, 0.0), (0.625, -0.5398, 0.0), (0.625, -0.6648, 0.0), (0.5625, -0.6023, 0.0), (0.6875, -0.6023, 0.0), (0.625, -0.2898, 0.0), (0.625, -0.4148, 0.0), (0.5625, -0.3523, 0.0), (0.6875, -0.3523, 0.0), (0.375, -0.5398, 0.0), (0.375, -0.6648, 0.0), (0.3125, -0.6023, 0.0), (0.4375, -0.6023, 0.0), (0.125, -0.5398, 0.0), (0.125, -0.6648, 0.0), (0.0625, -0.6023, 0.0), (0.1875, -0.6023, 0.0), (0.125, -0.2898, 0.0), (0.125, -0.4148, 0.0), (0.0625, -0.3523, 0.0), (0.1875, -0.3523, 0.0), (0.375, -1.04, 0.0), (0.375, -1.165, 0.0), (0.3125, -1.102, 0.0), (0.4375, -1.102, 0.0), (0.125, -1.04, 0.0), (0.125, -1.165, 0.0), (0.0625, -1.102, 0.0), (0.1875, -1.102, 0.0), (0.125, -0.7898, 0.0), (0.125, -0.9148, 0.0), (0.0625, -0.8523, 0.0), (0.1875, -0.8523, 0.0), (0.875, -1.04, 0.0), (0.875, -1.165, 0.0), (0.8125, -1.102, 0.0), (0.9375, -1.102, 0.0), (0.625, -1.04, 0.0), (0.625, -1.165, 0.0), (0.5625, -1.102, 0.0), (0.6875, -1.102, 0.0), (0.625, -0.7898, 0.0), (0.625, -0.9148, 0.0), (0.5625, -0.8523, 0.0), (0.6875, -0.8523, 0.0), (-0.625, -0.5398, 0.0), (-0.625, -0.6648, 0.0), (-0.6875, -0.6023, 0.0), (-0.5625, -0.6023, 0.0), (-0.875, -0.5398, 0.0), (-0.875, -0.6648, 0.0), (-0.9375, -0.6023, 0.0), (-0.8125, -0.6023, 0.0), (-0.875, -0.2898, 0.0), (-0.875, -0.4148, 0.0), (-0.9375, -0.3523, 0.0), (-0.8125, -0.3523, 0.0), (-0.625, -1.04, 0.0), (-0.625, -1.165, 0.0), (-0.6875, -1.102, 0.0), (-0.5625, -1.102, 0.0), (-0.875, -1.04, 0.0), (-0.875, -1.165, 0.0), (-0.9375, -1.102, 0.0), (-0.8125, -1.102, 0.0), (-0.875, -0.7898, 0.0), (-0.875, -0.9148, 0.0), (-0.9375, -0.8523, 0.0), (-0.8125, -0.8523, 0.0), (-0.125, -1.04, 0.0), (-0.125, -1.165, 0.0), (-0.1875, -1.102, 0.0), (-0.0625, -1.102, 0.0), (-0.375, -1.04, 0.0), (-0.375, -1.165, 0.0), (-0.4375, -1.102, 0.0), (-0.3125, -1.102, 0.0), (-0.375, -0.7898, 0.0), (-0.375, -0.9148, 0.0), (-0.4375, -0.8523, 0.0), (-0.3125, -0.8523, 0.0), (-0.625, 0.4602, 0.0), (-0.625, 0.3352, 0.0), (-0.6875, 0.3977, 0.0), (-0.5625, 0.3977, 0.0), (-0.875, 0.4602, 0.0), (-0.875, 0.3352, 0.0), (-0.9375, 0.3977, 0.0), (-0.8125, 0.3977, 0.0), (-0.875, 0.7102, 0.0), (-0.875, 0.5852, 0.0), (-0.9375, 0.6477, 0.0), (-0.8125, 0.6477, 0.0), (-0.625, -0.03981, 0.0), (-0.625, -0.1648, 0.0), (-0.6875, -0.1023, 0.0), (-0.5625, -0.1023, 0.0), (-0.875, -0.03981, 0.0), (-0.875, -0.1648, 0.0), (-0.9375, -0.1023, 0.0), (-0.8125, -0.1023, 0.0), (-0.875, 0.2102, 0.0), (-0.875, 0.08519, 0.0), (-0.9375, 0.1477, 0.0), (-0.8125, 0.1477, 0.0), (-0.125, -0.03981, 0.0), (-0.125, -0.1648, 0.0), (-0.1875, -0.1023, 0.0), (-0.0625, -0.1023, 0.0), (-0.375, -0.03981, 0.0), (-0.375, -0.1648, 0.0), (-0.4375, -0.1023, 0.0), (-0.3125, -0.1023, 0.0), (-0.375, 0.2102, 0.0), (-0.375, 0.08519, 0.0), (-0.4375, 0.1477, 0.0), (-0.3125, 0.1477, 0.0), (0.375, 0.4602, 0.0), (0.375, 0.3352, 0.0), (0.3125, 0.3977, 0.0), (0.4375, 0.3977, 0.0), (0.125, 0.4602, 0.0), (0.125, 0.3352, 0.0), (0.0625, 0.3977, 0.0), (0.1875, 0.3977, 0.0), (0.125, 0.7102, 0.0), (0.125, 0.5852, 0.0), (0.0625, 0.6477, 0.0), (0.1875, 0.6477, 0.0), (0.375, -0.03981, 0.0), (0.375, -0.1648, 0.0), (0.3125, -0.1023, 0.0), (0.4375, -0.1023, 0.0), (0.125, -0.03981, 0.0), (0.125, -0.1648, 0.0), (0.0625, -0.1023, 0.0), (0.1875, -0.1023, 0.0), (0.125, 0.2102, 0.0), (0.125, 0.08519, 0.0), (0.0625, 0.1477, 0.0), (0.1875, 0.1477, 0.0), (0.875, -0.03981, 0.0), (0.875, -0.1648, 0.0), (0.8125, -0.1023, 0.0), (0.9375, -0.1023, 0.0), (0.625, -0.03981, 0.0), (0.625, -0.1648, 0.0), (0.5625, -0.1023, 0.0), (0.6875, -0.1023, 0.0), (0.625, 0.2102, 0.0), (0.625, 0.08519, 0.0), (0.5625, 0.1477, 0.0), (0.6875, 0.1477, 0.0), (0.875, 0.2102, 0.0), (0.875, 0.08519, 0.0), (0.8125, 0.1477, 0.0), (0.9375, 0.1477, 0.0), (0.375, 0.2102, 0.0), (0.375, 0.08519, 0.0), (0.3125, 0.1477, 0.0), (0.4375, 0.1477, 0.0), (0.375, 0.7102, 0.0), (0.375, 0.5852, 0.0), (0.3125, 0.6477, 0.0), (0.4375, 0.6477, 0.0), (-0.125, 0.2102, 0.0), (-0.125, 0.08519, 0.0), (-0.1875, 0.1477, 0.0), (-0.0625, 0.1477, 0.0), (-0.625, 0.2102, 0.0), (-0.625, 0.08519, 0.0), (-0.6875, 0.1477, 0.0), (-0.5625, 0.1477, 0.0), (-0.625, 0.7102, 0.0), (-0.625, 0.5852, 0.0), (-0.6875, 0.6477, 0.0), (-0.5625, 0.6477, 0.0), (-0.125, -0.7898, 0.0), (-0.125, -0.9148, 0.0), (-0.1875, -0.8523, 0.0), (-0.0625, -0.8523, 0.0), (-0.625, -0.7898, 0.0), (-0.625, -0.9148, 0.0), (-0.6875, -0.8523, 0.0), (-0.5625, -0.8523, 0.0), (-0.625, -0.2898, 0.0), (-0.625, -0.4148, 0.0), (-0.6875, -0.3523, 0.0), (-0.5625, -0.3523, 0.0), (0.875, -0.7898, 0.0), (0.875, -0.9148, 0.0), (0.8125, -0.8523, 0.0), (0.9375, -0.8523, 0.0), (0.375, -0.7898, 0.0), (0.375, -0.9148, 0.0), (0.3125, -0.8523, 0.0), (0.4375, -0.8523, 0.0), (0.375, -0.2898, 0.0), (0.375, -0.4148, 0.0), (0.3125, -0.3523, 0.0), (0.4375, -0.3523, 0.0), (0.875, -0.2898, 0.0), (0.875, -0.4148, 0.0), (0.8125, -0.3523, 0.0), (0.9375, -0.3523, 0.0), (-0.125, -0.2898, 0.0), (-0.125, -0.4148, 0.0), (-0.1875, -0.3523, 0.0), (-0.0625, -0.3523, 0.0), (-0.125, 0.7102, 0.0), (-0.125, 0.5852, 0.0), (-0.1875, 0.6477, 0.0), (-0.0625, 0.6477, 0.0), (0.875, 0.7102, 0.0), (0.875, 0.5852, 0.0), (0.8125, 0.6477, 0.0), (0.9375, 0.6477, 0.0), (0.9375, 0.5852, 0.0), (0.8125, 0.5852, 0.0), (0.8125, 0.7102, 0.0), (-0.0625, 0.5852, 0.0), (-0.1875, 0.5852, 0.0), (-0.1875, 0.7102, 0.0), (-0.0625, -0.4148, 0.0), (-0.1875, -0.4148, 0.0), (-0.1875, -0.2898, 0.0), (0.9375, -0.4148, 0.0), (0.8125, -0.4148, 0.0), (0.8125, -0.2898, 0.0), (0.4375, -0.4148, 0.0), (0.3125, -0.4148, 0.0), (0.3125, -0.2898, 0.0), (0.4375, -0.9148, 0.0), (0.3125, -0.9148, 0.0), (0.3125, -0.7898, 0.0), (0.9375, -0.9148, 0.0), (0.8125, -0.9148, 0.0), (0.8125, -0.7898, 0.0), (-0.5625, -0.4148, 0.0), (-0.6875, -0.4148, 0.0), (-0.6875, -0.2898, 0.0), (-0.5625, -0.9148, 0.0), (-0.6875, -0.9148, 0.0), (-0.6875, -0.7898, 0.0), (-0.0625, -0.9148, 0.0), (-0.1875, -0.9148, 0.0), (-0.1875, -0.7898, 0.0), (-0.5625, 0.5852, 0.0), (-0.6875, 0.5852, 0.0), (-0.6875, 0.7102, 0.0), (-0.5625, 0.08519, 0.0), (-0.6875, 0.08519, 0.0), (-0.6875, 0.2102, 0.0), (-0.0625, 0.08519, 0.0), (-0.1875, 0.08519, 0.0), (-0.1875, 0.2102, 0.0), (0.4375, 0.5852, 0.0), (0.3125, 0.5852, 0.0), (0.3125, 0.7102, 0.0), (0.4375, 0.08519, 0.0), (0.3125, 0.08519, 0.0), (0.3125, 0.2102, 0.0), (0.9375, 0.08519, 0.0), (0.8125, 0.08519, 0.0), (0.8125, 0.2102, 0.0), (0.6875, 0.08519, 0.0), (0.5625, 0.08519, 0.0), (0.5625, 0.2102, 0.0), (0.6875, -0.1648, 0.0), (0.5625, -0.1648, 0.0), (0.5625, -0.03981, 0.0), (0.9375, -0.1648, 0.0), (0.8125, -0.1648, 0.0), (0.8125, -0.03981, 0.0), (0.1875, 0.08519, 0.0), (0.0625, 0.08519, 0.0), (0.0625, 0.2102, 0.0), (0.1875, -0.1648, 0.0), (0.0625, -0.1648, 0.0), (0.0625, -0.03981, 0.0), (0.4375, -0.1648, 0.0), (0.3125, -0.1648, 0.0), (0.3125, -0.03981, 0.0), (0.1875, 0.5852, 0.0), (0.0625, 0.5852, 0.0), (0.0625, 0.7102, 0.0), (0.1875, 0.3352, 0.0), (0.0625, 0.3352, 0.0), (0.0625, 0.4602, 0.0), (0.4375, 0.3352, 0.0), (0.3125, 0.3352, 0.0), (0.3125, 0.4602, 0.0), (-0.3125, 0.08519, 0.0), (-0.4375, 0.08519, 0.0), (-0.4375, 0.2102, 0.0), (-0.3125, -0.1648, 0.0), (-0.4375, -0.1648, 0.0), (-0.4375, -0.03981, 0.0), (-0.0625, -0.1648, 0.0), (-0.1875, -0.1648, 0.0), (-0.1875, -0.03981, 0.0), (-0.8125, 0.08519, 0.0), (-0.9375, 0.08519, 0.0), (-0.9375, 0.2102, 0.0), (-0.8125, -0.1648, 0.0), (-0.9375, -0.1648, 0.0), (-0.9375, -0.03981, 0.0), (-0.5625, -0.1648, 0.0), (-0.6875, -0.1648, 0.0), (-0.6875, -0.03981, 0.0), (-0.8125, 0.5852, 0.0), (-0.9375, 0.5852, 0.0), (-0.9375, 0.7102, 0.0), (-0.8125, 0.3352, 0.0), (-0.9375, 0.3352, 0.0), (-0.9375, 0.4602, 0.0), (-0.5625, 0.3352, 0.0), (-0.6875, 0.3352, 0.0), (-0.6875, 0.4602, 0.0), (-0.3125, -0.9148, 0.0), (-0.4375, -0.9148, 0.0), (-0.4375, -0.7898, 0.0), (-0.3125, -1.165, 0.0), (-0.4375, -1.165, 0.0), (-0.4375, -1.04, 0.0), (-0.0625, -1.165, 0.0), (-0.1875, -1.165, 0.0), (-0.1875, -1.04, 0.0), (-0.8125, -0.9148, 0.0), (-0.9375, -0.9148, 0.0), (-0.9375, -0.7898, 0.0), (-0.8125, -1.165, 0.0), (-0.9375, -1.165, 0.0), (-0.9375, -1.04, 0.0), (-0.5625, -1.165, 0.0), (-0.6875, -1.165, 0.0), (-0.6875, -1.04, 0.0), (-0.8125, -0.4148, 0.0), (-0.9375, -0.4148, 0.0), (-0.9375, -0.2898, 0.0), (-0.8125, -0.6648, 0.0), (-0.9375, -0.6648, 0.0), (-0.9375, -0.5398, 0.0), (-0.5625, -0.6648, 0.0), (-0.6875, -0.6648, 0.0), (-0.6875, -0.5398, 0.0), (0.6875, -0.9148, 0.0), (0.5625, -0.9148, 0.0), (0.5625, -0.7898, 0.0), (0.6875, -1.165, 0.0), (0.5625, -1.165, 0.0), (0.5625, -1.04, 0.0), (0.9375, -1.165, 0.0), (0.8125, -1.165, 0.0), (0.8125, -1.04, 0.0), (0.1875, -0.9148, 0.0), (0.0625, -0.9148, 0.0), (0.0625, -0.7898, 0.0), (0.1875, -1.165, 0.0), (0.0625, -1.165, 0.0), (0.0625, -1.04, 0.0), (0.4375, -1.165, 0.0), (0.3125, -1.165, 0.0), (0.3125, -1.04, 0.0), (0.1875, -0.4148, 0.0), (0.0625, -0.4148, 0.0), (0.0625, -0.2898, 0.0), (0.1875, -0.6648, 0.0), (0.0625, -0.6648, 0.0), (0.0625, -0.5398, 0.0), (0.4375, -0.6648, 0.0), (0.3125, -0.6648, 0.0), (0.3125, -0.5398, 0.0), (0.6875, -0.4148, 0.0), (0.5625, -0.4148, 0.0), (0.5625, -0.2898, 0.0), (0.6875, -0.6648, 0.0), (0.5625, -0.6648, 0.0), (0.5625, -0.5398, 0.0), (0.9375, -0.6648, 0.0), (0.8125, -0.6648, 0.0), (0.8125, -0.5398, 0.0), (-0.3125, -0.4148, 0.0), (-0.4375, -0.4148, 0.0), (-0.4375, -0.2898, 0.0), (-0.3125, -0.6648, 0.0), (-0.4375, -0.6648, 0.0), (-0.4375, -0.5398, 0.0), (-0.0625, -0.6648, 0.0), (-0.1875, -0.6648, 0.0), (-0.1875, -0.5398, 0.0), (-0.3125, 0.5852, 0.0), (-0.4375, 0.5852, 0.0), (-0.4375, 0.7102, 0.0), (-0.3125, 0.3352, 0.0), (-0.4375, 0.3352, 0.0), (-0.4375, 0.4602, 0.0), (-0.0625, 0.3352, 0.0), (-0.1875, 0.3352, 0.0), (-0.1875, 0.4602, 0.0), (0.6875, 0.5852, 0.0), (0.5625, 0.5852, 0.0), (0.5625, 0.7102, 0.0), (0.6875, 0.3352, 0.0), (0.5625, 0.3352, 0.0), (0.5625, 0.4602, 0.0), (0.9375, 0.3352, 0.0), (0.8125, 0.3352, 0.0), (0.8125, 0.4602, 0.0), (0.9375, 0.4602, 0.0), (0.6875, 0.4602, 0.0), (0.6875, 0.7102, 0.0), (-0.0625, 0.4602, 0.0), (-0.3125, 0.4602, 0.0), (-0.3125, 0.7102, 0.0), (-0.0625, -0.5398, 0.0), (-0.3125, -0.5398, 0.0), (-0.3125, -0.2898, 0.0), (0.9375, -0.5398, 0.0), (0.6875, -0.5398, 0.0), (0.6875, -0.2898, 0.0), (0.4375, -0.5398, 0.0), (0.1875, -0.5398, 0.0), (0.1875, -0.2898, 0.0), (0.4375, -1.04, 0.0), (0.1875, -1.04, 0.0), (0.1875, -0.7898, 0.0), (0.9375, -1.04, 0.0), (0.6875, -1.04, 0.0), (0.6875, -0.7898, 0.0), (-0.5625, -0.5398, 0.0), (-0.8125, -0.5398, 0.0), (-0.8125, -0.2898, 0.0), (-0.5625, -1.04, 0.0), (-0.8125, -1.04, 0.0), (-0.8125, -0.7898, 0.0), (-0.0625, -1.04, 0.0), (-0.3125, -1.04, 0.0), (-0.3125, -0.7898, 0.0), (-0.5625, 0.4602, 0.0), (-0.8125, 0.4602, 0.0), (-0.8125, 0.7102, 0.0), (-0.5625, -0.03981, 0.0), (-0.8125, -0.03981, 0.0), (-0.8125, 0.2102, 0.0), (-0.0625, -0.03981, 0.0), (-0.3125, -0.03981, 0.0), (-0.3125, 0.2102, 0.0), (0.4375, 0.4602, 0.0), (0.1875, 0.4602, 0.0), (0.1875, 0.7102, 0.0), (0.4375, -0.03981, 0.0), (0.1875, -0.03981, 0.0), (0.1875, 0.2102, 0.0), (0.9375, -0.03981, 0.0), (0.6875, -0.03981, 0.0), (0.6875, 0.2102, 0.0), (0.9375, 0.2102, 0.0), (0.4375, 0.2102, 0.0), (0.4375, 0.7102, 0.0), (-0.0625, 0.2102, 0.0), (-0.5625, 0.2102, 0.0), (-0.5625, 0.7102, 0.0), (-0.0625, -0.7898, 0.0), (-0.5625, -0.7898, 0.0), (-0.5625, -0.2898, 0.0), (0.9375, -0.7898, 0.0), (0.4375, -0.7898, 0.0), (0.4375, -0.2898, 0.0), (0.9375, -0.2898, 0.0), (-0.0625, -0.2898, 0.0), (-0.0625, 0.7102, 0.0), (0.9375, 0.7102, 0.0)], [], [(1088, 291, 3, 492), (1087, 297, 7, 488), (1086, 298, 8, 495), (1085, 295, 6, 496), (1084, 313, 20, 484), (1083, 314, 21, 499), (1082, 307, 15, 500), (1081, 317, 19, 483), (1080, 318, 22, 503), (1079, 310, 18, 504), (1078, 321, 12, 476), (1077, 322, 23, 507), (1076, 309, 17, 508), (1075, 325, 16, 480), (1074, 326, 24, 511), (1073, 303, 11, 512), (1072, 369, 64, 472), (1071, 370, 65, 515), (1070, 343, 39, 516), (1069, 373, 63, 471), (1068, 374, 66, 519), (1067, 366, 62, 520), (1066, 377, 32, 440), (1065, 378, 67, 523), (1064, 365, 61, 524), (1063, 381, 60, 468), (1062, 382, 68, 527), (1061, 349, 45, 528), (1060, 385, 59, 467), (1059, 386, 69, 531), (1058, 362, 58, 532), (1057, 389, 28, 436), (1056, 390, 70, 535), (1055, 361, 57, 536), (1054, 393, 56, 464), (1053, 394, 71, 539), (1052, 350, 46, 540), (1051, 397, 55, 463), (1050, 398, 72, 543), (1049, 358, 54, 544), (1048, 401, 35, 443), (1047, 402, 73, 547), (1046, 357, 53, 548), (1045, 405, 52, 460), (1044, 406, 74, 551), (1043, 347, 43, 552), (1042, 409, 51, 459), (1041, 410, 75, 555), (1040, 354, 50, 556), (1039, 413, 36, 444), (1038, 414, 76, 559), (1037, 353, 49, 560), (1036, 417, 48, 456), (1035, 418, 77, 563), (1034, 335, 31, 564), (1033, 421, 47, 455), (1032, 422, 78, 567), (1031, 338, 34, 568), (1030, 425, 40, 448), (1029, 426, 79, 571), (1028, 337, 33, 572), (1027, 429, 44, 452), (1026, 430, 80, 575), (1025, 331, 27, 576), (1024, 577, 224, 432), (1023, 578, 225, 579), (1022, 475, 123, 580), (1021, 581, 223, 431), (1020, 582, 226, 583), (1019, 574, 222, 584), (1018, 585, 100, 308), (1017, 586, 227, 587), (1016, 573, 221, 588), (1015, 589, 220, 428), (1014, 590, 228, 591), (1013, 481, 129, 592), (1012, 593, 219, 427), (1011, 594, 229, 595), (1010, 570, 218, 596), (1009, 597, 96, 304), (1008, 598, 230, 599), (1007, 569, 217, 600), (1006, 601, 216, 424), (1005, 602, 231, 603), (1004, 482, 130, 604), (1003, 605, 215, 423), (1002, 606, 232, 607), (1001, 566, 214, 608), (1000, 609, 103, 311), (999, 610, 233, 611), (998, 565, 213, 612), (997, 613, 212, 420), (996, 614, 234, 615), (995, 479, 127, 616), (994, 617, 211, 419), (993, 618, 235, 619), (992, 562, 210, 620), (991, 621, 104, 312), (990, 622, 236, 623), (989, 561, 209, 624), (988, 625, 208, 416), (987, 626, 237, 627), (986, 497, 145, 628), (985, 629, 207, 415), (984, 630, 238, 631), (983, 558, 206, 632), (982, 633, 92, 300), (981, 634, 239, 635), (980, 557, 205, 636), (979, 637, 204, 412), (978, 638, 240, 639), (977, 498, 146, 640), (976, 641, 203, 411), (975, 642, 241, 643), (974, 554, 202, 644), (973, 645, 107, 315), (972, 646, 242, 647), (971, 553, 201, 648), (970, 649, 200, 408), (969, 650, 243, 651), (968, 491, 139, 652), (967, 653, 199, 407), (966, 654, 244, 655), (965, 550, 198, 656), (964, 657, 108, 316), (963, 658, 245, 659), (962, 549, 197, 660), (961, 661, 196, 404), (960, 662, 246, 663), (959, 501, 149, 664), (958, 665, 195, 403), (957, 666, 247, 667), (956, 546, 194, 668), (955, 669, 91, 299), (954, 670, 248, 671), (953, 545, 193, 672), (952, 673, 192, 400), (951, 674, 249, 675), (950, 502, 150, 676), (949, 677, 191, 399), (948, 678, 250, 679), (947, 542, 190, 680), (946, 681, 111, 319), (945, 682, 251, 683), (944, 541, 189, 684), (943, 685, 188, 396), (942, 686, 252, 687), (941, 494, 142, 688), (940, 689, 187, 395), (939, 690, 253, 691), (938, 538, 186, 692), (937, 693, 112, 320), (936, 694, 254, 695), (935, 537, 185, 696), (934, 697, 184, 392), (933, 698, 255, 699), (932, 505, 153, 700), (931, 701, 183, 391), (930, 702, 256, 703), (929, 534, 182, 704), (928, 705, 84, 292), (927, 706, 257, 707), (926, 533, 181, 708), (925, 709, 180, 388), (924, 710, 258, 711), (923, 506, 154, 712), (922, 713, 179, 387), (921, 714, 259, 715), (920, 530, 178, 716), (919, 717, 115, 323), (918, 718, 260, 719), (917, 529, 177, 720), (916, 721, 176, 384), (915, 722, 261, 723), (914, 493, 141, 724), (913, 725, 175, 383), (912, 726, 262, 727), (911, 526, 174, 728), (910, 729, 116, 324), (909, 730, 263, 731), (908, 525, 173, 732), (907, 733, 172, 380), (906, 734, 264, 735), (905, 509, 157, 736), (904, 737, 171, 379), (903, 738, 265, 739), (902, 522, 170, 740), (901, 741, 88, 296), (900, 742, 266, 743), (899, 521, 169, 744), (898, 745, 168, 376), (897, 746, 267, 747), (896, 510, 158, 748), (895, 749, 167, 375), (894, 750, 268, 751), (893, 518, 166, 752), (892, 753, 119, 327), (891, 754, 269, 755), (890, 517, 165, 756), (889, 757, 164, 372), (888, 758, 270, 759), (887, 487, 135, 760), (886, 761, 163, 371), (885, 762, 271, 763), (884, 514, 162, 764), (883, 765, 120, 328), (882, 766, 272, 767), (881, 513, 161, 768), (880, 769, 160, 368), (879, 770, 273, 771), (878, 447, 95, 772), (877, 773, 159, 367), (876, 774, 274, 775), (875, 470, 118, 776), (874, 777, 128, 336), (873, 778, 275, 779), (872, 469, 117, 780), (871, 781, 156, 364), (870, 782, 276, 783), (869, 453, 101, 784), (868, 785, 155, 363), (867, 786, 277, 787), (866, 466, 114, 788), (865, 789, 124, 332), (864, 790, 278, 791), (863, 465, 113, 792), (862, 793, 152, 360), (861, 794, 279, 795), (860, 454, 102, 796), (859, 797, 151, 359), (858, 798, 280, 799), (857, 462, 110, 800), (856, 801, 131, 339), (855, 802, 281, 803), (854, 461, 109, 804), (853, 805, 148, 356), (852, 806, 282, 807), (851, 451, 99, 808), (850, 809, 147, 355), (849, 810, 283, 811), (848, 458, 106, 812), (847, 813, 132, 340), (846, 814, 284, 815), (845, 457, 105, 816), (844, 817, 144, 352), (843, 818, 285, 819), (842, 439, 87, 820), (841, 821, 143, 351), (840, 822, 286, 823), (839, 442, 90, 824), (838, 825, 136, 344), (837, 826, 287, 827), (836, 441, 89, 828), (835, 829, 140, 348), (834, 830, 288, 831), (833, 435, 83, 832), (830, 833, 832, 288), (224, 576, 833, 830), (576, 27, 435, 833), (573, 834, 831, 221), (80, 432, 834, 573), (432, 224, 830, 834), (429, 835, 348, 44), (221, 831, 835, 429), (831, 288, 829, 835), (826, 836, 828, 287), (220, 572, 836, 826), (572, 33, 441, 836), (569, 837, 827, 217), (79, 428, 837, 569), (428, 220, 826, 837), (425, 838, 344, 40), (217, 827, 838, 425), (827, 287, 825, 838), (822, 839, 824, 286), (216, 568, 839, 822), (568, 34, 442, 839), (565, 840, 823, 213), (78, 424, 840, 565), (424, 216, 822, 840), (421, 841, 351, 47), (213, 823, 841, 421), (823, 286, 821, 841), (818, 842, 820, 285), (212, 564, 842, 818), (564, 31, 439, 842), (561, 843, 819, 209), (77, 420, 843, 561), (420, 212, 818, 843), (417, 844, 352, 48), (209, 819, 844, 417), (819, 285, 817, 844), (814, 845, 816, 284), (208, 560, 845, 814), (560, 49, 457, 845), (557, 846, 815, 205), (76, 416, 846, 557), (416, 208, 814, 846), (413, 847, 340, 36), (205, 815, 847, 413), (815, 284, 813, 847), (810, 848, 812, 283), (204, 556, 848, 810), (556, 50, 458, 848), (553, 849, 811, 201), (75, 412, 849, 553), (412, 204, 810, 849), (409, 850, 355, 51), (201, 811, 850, 409), (811, 283, 809, 850), (806, 851, 808, 282), (200, 552, 851, 806), (552, 43, 451, 851), (549, 852, 807, 197), (74, 408, 852, 549), (408, 200, 806, 852), (405, 853, 356, 52), (197, 807, 853, 405), (807, 282, 805, 853), (802, 854, 804, 281), (196, 548, 854, 802), (548, 53, 461, 854), (545, 855, 803, 193), (73, 404, 855, 545), (404, 196, 802, 855), (401, 856, 339, 35), (193, 803, 856, 401), (803, 281, 801, 856), (798, 857, 800, 280), (192, 544, 857, 798), (544, 54, 462, 857), (541, 858, 799, 189), (72, 400, 858, 541), (400, 192, 798, 858), (397, 859, 359, 55), (189, 799, 859, 397), (799, 280, 797, 859), (794, 860, 796, 279), (188, 540, 860, 794), (540, 46, 454, 860), (537, 861, 795, 185), (71, 396, 861, 537), (396, 188, 794, 861), (393, 862, 360, 56), (185, 795, 862, 393), (795, 279, 793, 862), (790, 863, 792, 278), (184, 536, 863, 790), (536, 57, 465, 863), (533, 864, 791, 181), (70, 392, 864, 533), (392, 184, 790, 864), (389, 865, 332, 28), (181, 791, 865, 389), (791, 278, 789, 865), (786, 866, 788, 277), (180, 532, 866, 786), (532, 58, 466, 866), (529, 867, 787, 177), (69, 388, 867, 529), (388, 180, 786, 867), (385, 868, 363, 59), (177, 787, 868, 385), (787, 277, 785, 868), (782, 869, 784, 276), (176, 528, 869, 782), (528, 45, 453, 869), (525, 870, 783, 173), (68, 384, 870, 525), (384, 176, 782, 870), (381, 871, 364, 60), (173, 783, 871, 381), (783, 276, 781, 871), (778, 872, 780, 275), (172, 524, 872, 778), (524, 61, 469, 872), (521, 873, 779, 169), (67, 380, 873, 521), (380, 172, 778, 873), (377, 874, 336, 32), (169, 779, 874, 377), (779, 275, 777, 874), (774, 875, 776, 274), (168, 520, 875, 774), (520, 62, 470, 875), (517, 876, 775, 165), (66, 376, 876, 517), (376, 168, 774, 876), (373, 877, 367, 63), (165, 775, 877, 373), (775, 274, 773, 877), (770, 878, 772, 273), (164, 516, 878, 770), (516, 39, 447, 878), (513, 879, 771, 161), (65, 372, 879, 513), (372, 164, 770, 879), (369, 880, 368, 64), (161, 771, 880, 369), (771, 273, 769, 880), (766, 881, 768, 272), (163, 515, 881, 766), (515, 65, 513, 881), (470, 882, 767, 118), (62, 371, 882, 470), (371, 163, 766, 882), (326, 883, 328, 24), (118, 767, 883, 326), (767, 272, 765, 883), (762, 884, 764, 271), (104, 456, 884, 762), (456, 48, 514, 884), (510, 885, 763, 158), (20, 312, 885, 510), (312, 104, 762, 885), (366, 886, 371, 62), (158, 763, 886, 366), (763, 271, 761, 886), (758, 887, 760, 270), (144, 496, 887, 758), (496, 6, 487, 887), (514, 888, 759, 162), (48, 352, 888, 514), (352, 144, 758, 888), (370, 889, 372, 65), (162, 759, 889, 370), (759, 270, 757, 889), (754, 890, 756, 269), (167, 519, 890, 754), (519, 66, 517, 890), (453, 891, 755, 101), (45, 375, 891, 453), (375, 167, 754, 891), (309, 892, 327, 17), (101, 755, 892, 309), (755, 269, 753, 892), (750, 893, 752, 268), (92, 444, 893, 750), (444, 36, 518, 893), (493, 894, 751, 141), (8, 300, 894, 493), (300, 92, 750, 894), (349, 895, 375, 45), (141, 751, 895, 349), (751, 268, 749, 895), (746, 896, 748, 267), (132, 484, 896, 746), (484, 20, 510, 896), (518, 897, 747, 166), (36, 340, 897, 518), (340, 132, 746, 897), (374, 898, 376, 66), (166, 747, 898, 374), (747, 267, 745, 898), (742, 899, 744, 266), (171, 523, 899, 742), (523, 67, 521, 899), (441, 900, 743, 89), (33, 379, 900, 441), (379, 171, 742, 900), (297, 901, 296, 7), (89, 743, 901, 297), (743, 266, 741, 901), (738, 902, 740, 265), (119, 471, 902, 738), (471, 63, 522, 902), (481, 903, 739, 129), (17, 327, 903, 481), (327, 119, 738, 903), (337, 904, 379, 33), (129, 739, 904, 337), (739, 265, 737, 904), (734, 905, 736, 264), (159, 511, 905, 734), (511, 24, 509, 905), (522, 906, 735, 170), (63, 367, 906, 522), (367, 159, 734, 906), (378, 907, 380, 67), (170, 735, 907, 378), (735, 264, 733, 907), (730, 908, 732, 263), (175, 527, 908, 730), (527, 68, 525, 908), (466, 909, 731, 114), (58, 383, 909, 466), (383, 175, 730, 909), (322, 910, 324, 23), (114, 731, 910, 322), (731, 263, 729, 910), (726, 911, 728, 262), (103, 455, 911, 726), (455, 47, 526, 911), (506, 912, 727, 154), (19, 311, 912, 506), (311, 103, 726, 912), (362, 913, 383, 58), (154, 727, 913, 362), (727, 262, 725, 913), (722, 914, 724, 261), (143, 495, 914, 722), (495, 8, 493, 914), (526, 915, 723, 174), (47, 351, 915, 526), (351, 143, 722, 915), (382, 916, 384, 68), (174, 723, 916, 382), (723, 261, 721, 916), (718, 917, 720, 260), (179, 531, 917, 718), (531, 69, 529, 917), (333, 918, 719, 125), (29, 387, 918, 333), (387, 179, 718, 918), (477, 919, 323, 13), (125, 719, 919, 477), (719, 260, 717, 919), (714, 920, 716, 259), (91, 443, 920, 714), (443, 35, 530, 920), (293, 921, 715, 85), (4, 299, 921, 293), (299, 91, 714, 921), (437, 922, 387, 29), (85, 715, 922, 437), (715, 259, 713, 922), (710, 923, 712, 258), (131, 483, 923, 710), (483, 19, 506, 923), (530, 924, 711, 178), (35, 339, 924, 530), (339, 131, 710, 924), (386, 925, 388, 69), (178, 711, 925, 386), (711, 258, 709, 925), (706, 926, 708, 257), (183, 535, 926, 706), (535, 70, 533, 926), (345, 927, 707, 137), (41, 391, 927, 345), (391, 183, 706, 927), (489, 928, 292, 2), (137, 707, 928, 489), (707, 257, 705, 928), (702, 929, 704, 256), (115, 467, 929, 702), (467, 59, 534, 929), (305, 930, 703, 97), (13, 323, 930, 305), (323, 115, 702, 930), (449, 931, 391, 41), (97, 703, 931, 449), (703, 256, 701, 931), (698, 932, 700, 255), (155, 507, 932, 698), (507, 23, 505, 932), (534, 933, 699, 182), (59, 363, 933, 534), (363, 155, 698, 933), (390, 934, 392, 70), (182, 699, 934, 390), (699, 255, 697, 934), (694, 935, 696, 254), (187, 539, 935, 694), (539, 71, 537, 935), (462, 936, 695, 110), (54, 395, 936, 462), (395, 187, 694, 936), (318, 937, 320, 22), (110, 695, 937, 318), (695, 254, 693, 937), (690, 938, 692, 253), (126, 334, 938, 690), (334, 30, 538, 938), (502, 939, 691, 150), (14, 478, 939, 502), (478, 126, 690, 939), (358, 940, 395, 54), (150, 691, 940, 358), (691, 253, 689, 940), (686, 941, 688, 252), (86, 294, 941, 686), (294, 5, 494, 941), (538, 942, 687, 186), (30, 438, 942, 538), (438, 86, 686, 942), (394, 943, 396, 71), (186, 687, 943, 394), (687, 252, 685, 943), (682, 944, 684, 251), (191, 543, 944, 682), (543, 72, 541, 944), (329, 945, 683, 121), (25, 399, 945, 329), (399, 191, 682, 945), (473, 946, 319, 9), (121, 683, 946, 473), (683, 251, 681, 946), (678, 947, 680, 250), (138, 346, 947, 678), (346, 42, 542, 947), (289, 948, 679, 81), (0, 490, 948, 289), (490, 138, 678, 948), (433, 949, 399, 25), (81, 679, 949, 433), (679, 250, 677, 949), (674, 950, 676, 249), (98, 306, 950, 674), (306, 14, 502, 950), (542, 951, 675, 190), (42, 450, 951, 542), (450, 98, 674, 951), (398, 952, 400, 72), (190, 675, 952, 398), (675, 249, 673, 952), (670, 953, 672, 248), (195, 547, 953, 670), (547, 73, 545, 953), (341, 954, 671, 133), (37, 403, 954, 341), (403, 195, 670, 954), (485, 955, 299, 4), (133, 671, 955, 485), (671, 248, 669, 955), (666, 956, 668, 247), (111, 463, 956, 666), (463, 55, 546, 956), (301, 957, 667, 93), (9, 319, 957, 301), (319, 111, 666, 957), (445, 958, 403, 37), (93, 667, 958, 445), (667, 247, 665, 958), (662, 959, 664, 246), (151, 503, 959, 662), (503, 22, 501, 959), (546, 960, 663, 194), (55, 359, 960, 546), (359, 151, 662, 960), (402, 961, 404, 73), (194, 663, 961, 402), (663, 246, 661, 961), (658, 962, 660, 245), (199, 551, 962, 658), (551, 74, 549, 962), (458, 963, 659, 106), (50, 407, 963, 458), (407, 199, 658, 963), (314, 964, 316, 21), (106, 659, 964, 314), (659, 245, 657, 964), (654, 965, 656, 244), (122, 330, 965, 654), (330, 26, 550, 965), (498, 966, 655, 146), (10, 474, 966, 498), (474, 122, 654, 966), (354, 967, 407, 50), (146, 655, 967, 354), (655, 244, 653, 967), (650, 968, 652, 243), (82, 290, 968, 650), (290, 1, 491, 968), (550, 969, 651, 198), (26, 434, 969, 550), (434, 82, 650, 969), (406, 970, 408, 74), (198, 651, 970, 406), (651, 243, 649, 970), (646, 971, 648, 242), (203, 555, 971, 646), (555, 75, 553, 971), (454, 972, 647, 102), (46, 411, 972, 454), (411, 203, 646, 972), (310, 973, 315, 18), (102, 647, 973, 310), (647, 242, 645, 973), (642, 974, 644, 241), (134, 342, 974, 642), (342, 38, 554, 974), (494, 975, 643, 142), (5, 486, 975, 494), (486, 134, 642, 975), (350, 976, 411, 46), (142, 643, 976, 350), (643, 241, 641, 976), (638, 977, 640, 240), (94, 302, 977, 638), (302, 10, 498, 977), (554, 978, 639, 202), (38, 446, 978, 554), (446, 94, 638, 978), (410, 979, 412, 75), (202, 639, 979, 410), (639, 240, 637, 979), (634, 980, 636, 239), (207, 559, 980, 634), (559, 76, 557, 980), (442, 981, 635, 90), (34, 415, 981, 442), (415, 207, 634, 981), (298, 982, 300, 8), (90, 635, 982, 298), (635, 239, 633, 982), (630, 983, 632, 238), (107, 459, 983, 630), (459, 51, 558, 983), (482, 984, 631, 130), (18, 315, 984, 482), (315, 107, 630, 984), (338, 985, 415, 34), (130, 631, 985, 338), (631, 238, 629, 985), (626, 986, 628, 237), (147, 499, 986, 626), (499, 21, 497, 986), (558, 987, 627, 206), (51, 355, 987, 558), (355, 147, 626, 987), (414, 988, 416, 76), (206, 627, 988, 414), (627, 237, 625, 988), (622, 989, 624, 236), (211, 563, 989, 622), (563, 77, 561, 989), (457, 990, 623, 105), (49, 419, 990, 457), (419, 211, 622, 990), (313, 991, 312, 20), (105, 623, 991, 313), (623, 236, 621, 991), (618, 992, 620, 235), (108, 460, 992, 618), (460, 52, 562, 992), (497, 993, 619, 145), (21, 316, 993, 497), (316, 108, 618, 993), (353, 994, 419, 49), (145, 619, 994, 353), (619, 235, 617, 994), (614, 995, 616, 234), (148, 500, 995, 614), (500, 15, 479, 995), (562, 996, 615, 210), (52, 356, 996, 562), (356, 148, 614, 996), (418, 997, 420, 77), (210, 615, 997, 418), (615, 234, 613, 997), (610, 998, 612, 233), (215, 567, 998, 610), (567, 78, 565, 998), (461, 999, 611, 109), (53, 423, 999, 461), (423, 215, 610, 999), (317, 1000, 311, 19), (109, 611, 1000, 317), (611, 233, 609, 1000), (606, 1001, 608, 232), (112, 464, 1001, 606), (464, 56, 566, 1001), (501, 1002, 607, 149), (22, 320, 1002, 501), (320, 112, 606, 1002), (357, 1003, 423, 53), (149, 607, 1003, 357), (607, 232, 605, 1003), (602, 1004, 604, 231), (152, 504, 1004, 602), (504, 18, 482, 1004), (566, 1005, 603, 214), (56, 360, 1005, 566), (360, 152, 602, 1005), (422, 1006, 424, 78), (214, 603, 1006, 422), (603, 231, 601, 1006), (598, 1007, 600, 230), (219, 571, 1007, 598), (571, 79, 569, 1007), (465, 1008, 599, 113), (57, 427, 1008, 465), (427, 219, 598, 1008), (321, 1009, 304, 12), (113, 599, 1009, 321), (599, 230, 597, 1009), (594, 1010, 596, 229), (116, 468, 1010, 594), (468, 60, 570, 1010), (505, 1011, 595, 153), (23, 324, 1011, 505), (324, 116, 594, 1011), (361, 1012, 427, 57), (153, 595, 1012, 361), (595, 229, 593, 1012), (590, 1013, 592, 228), (156, 508, 1013, 590), (508, 17, 481, 1013), (570, 1014, 591, 218), (60, 364, 1014, 570), (364, 156, 590, 1014), (426, 1015, 428, 79), (218, 591, 1015, 426), (591, 228, 589, 1015), (586, 1016, 588, 227), (223, 575, 1016, 586), (575, 80, 573, 1016), (469, 1017, 587, 117), (61, 431, 1017, 469), (431, 223, 586, 1017), (325, 1018, 308, 16), (117, 587, 1018, 325), (587, 227, 585, 1018), (582, 1019, 584, 226), (120, 472, 1019, 582), (472, 64, 574, 1019), (509, 1020, 583, 157), (24, 328, 1020, 509), (328, 120, 582, 1020), (365, 1021, 431, 61), (157, 583, 1021, 365), (583, 226, 581, 1021), (578, 1022, 580, 225), (160, 512, 1022, 578), (512, 11, 475, 1022), (574, 1023, 579, 222), (64, 368, 1023, 574), (368, 160, 578, 1023), (430, 1024, 432, 80), (222, 579, 1024, 430), (579, 225, 577, 1024), (577, 1025, 576, 224), (225, 580, 1025, 577), (580, 123, 331, 1025), (581, 1026, 575, 223), (226, 584, 1026, 581), (584, 222, 430, 1026), (585, 1027, 452, 100), (227, 588, 1027, 585), (588, 221, 429, 1027), (589, 1028, 572, 220), (228, 592, 1028, 589), (592, 129, 337, 1028), (593, 1029, 571, 219), (229, 596, 1029, 593), (596, 218, 426, 1029), (597, 1030, 448, 96), (230, 600, 1030, 597), (600, 217, 425, 1030), (601, 1031, 568, 216), (231, 604, 1031, 601), (604, 130, 338, 1031), (605, 1032, 567, 215), (232, 608, 1032, 605), (608, 214, 422, 1032), (609, 1033, 455, 103), (233, 612, 1033, 609), (612, 213, 421, 1033), (613, 1034, 564, 212), (234, 616, 1034, 613), (616, 127, 335, 1034), (617, 1035, 563, 211), (235, 620, 1035, 617), (620, 210, 418, 1035), (621, 1036, 456, 104), (236, 624, 1036, 621), (624, 209, 417, 1036), (625, 1037, 560, 208), (237, 628, 1037, 625), (628, 145, 353, 1037), (629, 1038, 559, 207), (238, 632, 1038, 629), (632, 206, 414, 1038), (633, 1039, 444, 92), (239, 636, 1039, 633), (636, 205, 413, 1039), (637, 1040, 556, 204), (240, 640, 1040, 637), (640, 146, 354, 1040), (641, 1041, 555, 203), (241, 644, 1041, 641), (644, 202, 410, 1041), (645, 1042, 459, 107), (242, 648, 1042, 645), (648, 201, 409, 1042), (649, 1043, 552, 200), (243, 652, 1043, 649), (652, 139, 347, 1043), (653, 1044, 551, 199), (244, 656, 1044, 653), (656, 198, 406, 1044), (657, 1045, 460, 108), (245, 660, 1045, 657), (660, 197, 405, 1045), (661, 1046, 548, 196), (246, 664, 1046, 661), (664, 149, 357, 1046), (665, 1047, 547, 195), (247, 668, 1047, 665), (668, 194, 402, 1047), (669, 1048, 443, 91), (248, 672, 1048, 669), (672, 193, 401, 1048), (673, 1049, 544, 192), (249, 676, 1049, 673), (676, 150, 358, 1049), (677, 1050, 543, 191), (250, 680, 1050, 677), (680, 190, 398, 1050), (681, 1051, 463, 111), (251, 684, 1051, 681), (684, 189, 397, 1051), (685, 1052, 540, 188), (252, 688, 1052, 685), (688, 142, 350, 1052), (689, 1053, 539, 187), (253, 692, 1053, 689), (692, 186, 394, 1053), (693, 1054, 464, 112), (254, 696, 1054, 693), (696, 185, 393, 1054), (697, 1055, 536, 184), (255, 700, 1055, 697), (700, 153, 361, 1055), (701, 1056, 535, 183), (256, 704, 1056, 701), (704, 182, 390, 1056), (705, 1057, 436, 84), (257, 708, 1057, 705), (708, 181, 389, 1057), (709, 1058, 532, 180), (258, 712, 1058, 709), (712, 154, 362, 1058), (713, 1059, 531, 179), (259, 716, 1059, 713), (716, 178, 386, 1059), (717, 1060, 467, 115), (260, 720, 1060, 717), (720, 177, 385, 1060), (721, 1061, 528, 176), (261, 724, 1061, 721), (724, 141, 349, 1061), (725, 1062, 527, 175), (262, 728, 1062, 725), (728, 174, 382, 1062), (729, 1063, 468, 116), (263, 732, 1063, 729), (732, 173, 381, 1063), (733, 1064, 524, 172), (264, 736, 1064, 733), (736, 157, 365, 1064), (737, 1065, 523, 171), (265, 740, 1065, 737), (740, 170, 378, 1065), (741, 1066, 440, 88), (266, 744, 1066, 741), (744, 169, 377, 1066), (745, 1067, 520, 168), (267, 748, 1067, 745), (748, 158, 366, 1067), (749, 1068, 519, 167), (268, 752, 1068, 749), (752, 166, 374, 1068), (753, 1069, 471, 119), (269, 756, 1069, 753), (756, 165, 373, 1069), (757, 1070, 516, 164), (270, 760, 1070, 757), (760, 135, 343, 1070), (761, 1071, 515, 163), (271, 764, 1071, 761), (764, 162, 370, 1071), (765, 1072, 472, 120), (272, 768, 1072, 765), (768, 161, 369, 1072), (769, 1073, 512, 160), (273, 772, 1073, 769), (772, 95, 303, 1073), (773, 1074, 511, 159), (274, 776, 1074, 773), (776, 118, 326, 1074), (777, 1075, 480, 128), (275, 780, 1075, 777), (780, 117, 325, 1075), (781, 1076, 508, 156), (276, 784, 1076, 781), (784, 101, 309, 1076), (785, 1077, 507, 155), (277, 788, 1077, 785), (788, 114, 322, 1077), (789, 1078, 476, 124), (278, 792, 1078, 789), (792, 113, 321, 1078), (793, 1079, 504, 152), (279, 796, 1079, 793), (796, 102, 310, 1079), (797, 1080, 503, 151), (280, 800, 1080, 797), (800, 110, 318, 1080), (801, 1081, 483, 131), (281, 804, 1081, 801), (804, 109, 317, 1081), (805, 1082, 500, 148), (282, 808, 1082, 805), (808, 99, 307, 1082), (809, 1083, 499, 147), (283, 812, 1083, 809), (812, 106, 314, 1083), (813, 1084, 484, 132), (284, 816, 1084, 813), (816, 105, 313, 1084), (817, 1085, 496, 144), (285, 820, 1085, 817), (820, 87, 295, 1085), (821, 1086, 495, 143), (286, 824, 1086, 821), (824, 90, 298, 1086), (825, 1087, 488, 136), (287, 828, 1087, 825), (828, 89, 297, 1087), (829, 1088, 492, 140), (288, 832, 1088, 829), (832, 83, 291, 1088)])
me_plane.materials.append(mat_bmd_roughleather_0013)
me_plane.use_remesh_preserve_volume = False
me_plane.use_remesh_preserve_attributes = False
me_plane.use_mirror_vertex_groups = False
me_plane.update()

# ---- objects
ob_point_002 = bpy.data.objects.new('Point.002', light_point_002)
ob_point_001 = bpy.data.objects.new('Point.001', light_point_001)
ob_point = bpy.data.objects.new('Point', light_point)
ob_cube = bpy.data.objects.new('Cube', me_cube)
ob_plane = bpy.data.objects.new('Plane', me_plane)
ob_lamp = bpy.data.objects.new('Lamp', light_lamp)
ob_camera = bpy.data.objects.new('Camera', cam_camera)

# ---- transforms, parenting, visibility, modifiers, constraints
ob_point_002.location = (0.0, -2.588, 2.467)
ob_point_002.lineart.crease_threshold = 0.0
ob_point_001.location = (4.064, 0.0, 2.467)
ob_point_001.lineart.crease_threshold = 0.0
ob_point.location = (-1.232, 0.7283, 2.467)
ob_point.lineart.crease_threshold = 0.0
ob_cube.location = (0.0, 0.0, 0.0)
ob_cube.lock_rotations_4d = False
ob_cube.empty_display_type = 'ARROWS'
ob_cube.lineart.crease_threshold = 0.0
_m = ob_cube.modifiers.new('Collision', 'COLLISION')
ob_plane.location = (0.1033, -0.06554, 1.781)
ob_plane.lineart.crease_threshold = 0.0
_m = ob_plane.modifiers.new('Cloth', 'CLOTH')
_m = ob_plane.modifiers.new('Collision', 'COLLISION')
ob_lamp.location = (4.076, 1.005, 5.904)
ob_lamp.rotation_euler = (0.6503, 0.05522, 1.866)
ob_lamp.lock_rotations_4d = False
ob_lamp.empty_display_type = 'ARROWS'
ob_lamp.color = (0.0, 0.0, 0.0, 0.0)
ob_lamp.lineart.crease_threshold = 0.0
ob_camera.location = (0.5043, -1.14, 1.681)
ob_camera.rotation_euler = (0.9483, -3.339e-07, 0.5909)
ob_camera.lock_rotations_4d = False
ob_camera.empty_display_type = 'ARROWS'
ob_camera.color = (0.0, 0.0, 0.0, 0.0)
ob_camera.display_type = 'WIRE'
ob_camera.lineart.crease_threshold = 0.0

# ---- collection membership
col_collection_1.objects.link(ob_point_002)
col_collection_1.objects.link(ob_point_001)
col_collection_1.objects.link(ob_point)
col_collection_1.objects.link(ob_cube)
col_collection_1.objects.link(ob_plane)
col_collection_1.objects.link(ob_lamp)
col_collection_1.objects.link(ob_camera)

# ---- scene / render settings (as saved in the file)
scene.camera = ob_camera
scene.frame_start = 1; scene.frame_end = 250; scene.frame_set(13)
scene.render.engine = 'CYCLES'
scene.render.resolution_percentage = 50
scene.render.dither_intensity = 0.0
scene.cycles.use_denoising = False
scene.cycles.samples = 128
scene.cycles.sampling_pattern = 'TABULATED_SOBOL'
scene.cycles.use_adaptive_sampling = False
scene.cycles.use_light_tree = False
scene.cycles.blur_glossy = 0.0
scene.cycles.sample_clamp_indirect = 0.0
scene.view_settings.view_transform = 'Standard'
bpy.context.view_layer.update()
